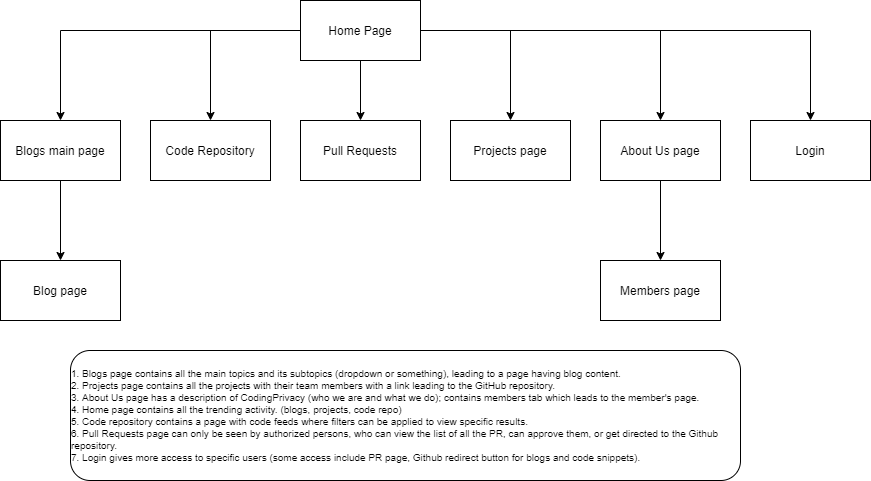

The diagram above was exported from draw.io. Its source (the exported page's mxGraphModel, read from the mxfile embedded in the PNG):
<mxGraphModel dx="868" dy="459" grid="1" gridSize="10" guides="1" tooltips="1" connect="1" arrows="1" fold="1" page="1" pageScale="1" pageWidth="850" pageHeight="1100" math="0" shadow="0">
  <root>
    <mxCell id="0" />
    <mxCell id="1" parent="0" />
    <mxCell id="UR1Cuo38o8wJSTKHY1Jg-7" style="edgeStyle=orthogonalEdgeStyle;rounded=0;orthogonalLoop=1;jettySize=auto;html=1;" edge="1" parent="1" source="UR1Cuo38o8wJSTKHY1Jg-1" target="UR1Cuo38o8wJSTKHY1Jg-2">
      <mxGeometry relative="1" as="geometry" />
    </mxCell>
    <mxCell id="UR1Cuo38o8wJSTKHY1Jg-8" style="edgeStyle=orthogonalEdgeStyle;rounded=0;orthogonalLoop=1;jettySize=auto;html=1;" edge="1" parent="1" source="UR1Cuo38o8wJSTKHY1Jg-1" target="UR1Cuo38o8wJSTKHY1Jg-3">
      <mxGeometry relative="1" as="geometry" />
    </mxCell>
    <mxCell id="UR1Cuo38o8wJSTKHY1Jg-9" style="edgeStyle=orthogonalEdgeStyle;rounded=0;orthogonalLoop=1;jettySize=auto;html=1;entryX=0.5;entryY=0;entryDx=0;entryDy=0;" edge="1" parent="1" source="UR1Cuo38o8wJSTKHY1Jg-1" target="UR1Cuo38o8wJSTKHY1Jg-4">
      <mxGeometry relative="1" as="geometry" />
    </mxCell>
    <mxCell id="UR1Cuo38o8wJSTKHY1Jg-10" style="edgeStyle=orthogonalEdgeStyle;rounded=0;orthogonalLoop=1;jettySize=auto;html=1;entryX=0.5;entryY=0;entryDx=0;entryDy=0;" edge="1" parent="1" source="UR1Cuo38o8wJSTKHY1Jg-1" target="UR1Cuo38o8wJSTKHY1Jg-6">
      <mxGeometry relative="1" as="geometry" />
    </mxCell>
    <mxCell id="UR1Cuo38o8wJSTKHY1Jg-11" style="edgeStyle=orthogonalEdgeStyle;rounded=0;orthogonalLoop=1;jettySize=auto;html=1;" edge="1" parent="1" source="UR1Cuo38o8wJSTKHY1Jg-1" target="UR1Cuo38o8wJSTKHY1Jg-5">
      <mxGeometry relative="1" as="geometry" />
    </mxCell>
    <mxCell id="UR1Cuo38o8wJSTKHY1Jg-19" style="edgeStyle=orthogonalEdgeStyle;rounded=0;orthogonalLoop=1;jettySize=auto;html=1;" edge="1" parent="1" source="UR1Cuo38o8wJSTKHY1Jg-1" target="UR1Cuo38o8wJSTKHY1Jg-18">
      <mxGeometry relative="1" as="geometry" />
    </mxCell>
    <mxCell id="UR1Cuo38o8wJSTKHY1Jg-1" value="Home Page" style="rounded=0;whiteSpace=wrap;html=1;" vertex="1" parent="1">
      <mxGeometry x="320" y="80" width="120" height="60" as="geometry" />
    </mxCell>
    <mxCell id="UR1Cuo38o8wJSTKHY1Jg-17" value="" style="edgeStyle=orthogonalEdgeStyle;rounded=0;orthogonalLoop=1;jettySize=auto;html=1;" edge="1" parent="1" source="UR1Cuo38o8wJSTKHY1Jg-2" target="UR1Cuo38o8wJSTKHY1Jg-16">
      <mxGeometry relative="1" as="geometry" />
    </mxCell>
    <mxCell id="UR1Cuo38o8wJSTKHY1Jg-2" value="Blogs main page" style="rounded=0;whiteSpace=wrap;html=1;" vertex="1" parent="1">
      <mxGeometry x="20" y="200" width="120" height="60" as="geometry" />
    </mxCell>
    <mxCell id="UR1Cuo38o8wJSTKHY1Jg-3" value="Code Repository" style="rounded=0;whiteSpace=wrap;html=1;" vertex="1" parent="1">
      <mxGeometry x="170" y="200" width="120" height="60" as="geometry" />
    </mxCell>
    <mxCell id="UR1Cuo38o8wJSTKHY1Jg-4" value="Pull Requests" style="rounded=0;whiteSpace=wrap;html=1;" vertex="1" parent="1">
      <mxGeometry x="320" y="200" width="120" height="60" as="geometry" />
    </mxCell>
    <mxCell id="UR1Cuo38o8wJSTKHY1Jg-5" value="Projects page" style="rounded=0;whiteSpace=wrap;html=1;" vertex="1" parent="1">
      <mxGeometry x="470" y="200" width="120" height="60" as="geometry" />
    </mxCell>
    <mxCell id="UR1Cuo38o8wJSTKHY1Jg-13" value="" style="edgeStyle=orthogonalEdgeStyle;rounded=0;orthogonalLoop=1;jettySize=auto;html=1;" edge="1" parent="1" source="UR1Cuo38o8wJSTKHY1Jg-6" target="UR1Cuo38o8wJSTKHY1Jg-12">
      <mxGeometry relative="1" as="geometry" />
    </mxCell>
    <mxCell id="UR1Cuo38o8wJSTKHY1Jg-6" value="About Us page" style="rounded=0;whiteSpace=wrap;html=1;" vertex="1" parent="1">
      <mxGeometry x="620" y="200" width="120" height="60" as="geometry" />
    </mxCell>
    <mxCell id="UR1Cuo38o8wJSTKHY1Jg-12" value="Members page" style="rounded=0;whiteSpace=wrap;html=1;" vertex="1" parent="1">
      <mxGeometry x="620" y="340" width="120" height="60" as="geometry" />
    </mxCell>
    <mxCell id="UR1Cuo38o8wJSTKHY1Jg-14" value="&lt;div style=&quot;text-align: left ; font-size: 10px&quot;&gt;&lt;font style=&quot;font-size: 10px&quot;&gt;1. Blogs page contains all the main topics and its subtopics (dropdown or something), leading to a page having blog content.&amp;nbsp;&lt;/font&gt;&lt;/div&gt;&lt;font style=&quot;font-size: 10px&quot;&gt;&lt;div style=&quot;text-align: left&quot;&gt;&lt;span&gt;2. Projects page contains all the projects with their team members with a link leading to the GitHub repository.&amp;nbsp;&lt;/span&gt;&lt;/div&gt;&lt;div style=&quot;text-align: left&quot;&gt;&lt;span&gt;3. About Us page has a description of CodingPrivacy (who we are and what we do); contains members tab which leads to the member's page.&amp;nbsp;&lt;/span&gt;&lt;/div&gt;&lt;div style=&quot;text-align: left&quot;&gt;&lt;span&gt;4. Home page contains all the trending activity. (blogs, projects, code repo)&lt;/span&gt;&lt;/div&gt;&lt;div style=&quot;text-align: left&quot;&gt;&lt;span&gt;5. Code repository contains a page with code feeds where filters can be applied to view specific results.&lt;/span&gt;&lt;/div&gt;&lt;div style=&quot;text-align: left&quot;&gt;6. Pull Requests page can only be seen by authorized persons, who can view the list of all the PR, can approve them, or get directed to the Github repository.&amp;nbsp;&lt;/div&gt;&lt;div style=&quot;text-align: left&quot;&gt;7. Login gives more access to specific users (some access include PR page, Github redirect button for blogs and code snippets).&lt;/div&gt;&lt;/font&gt;" style="rounded=1;whiteSpace=wrap;html=1;" vertex="1" parent="1">
      <mxGeometry x="90" y="430" width="670" height="130" as="geometry" />
    </mxCell>
    <mxCell id="UR1Cuo38o8wJSTKHY1Jg-16" value="Blog page" style="rounded=0;whiteSpace=wrap;html=1;" vertex="1" parent="1">
      <mxGeometry x="20" y="340" width="120" height="60" as="geometry" />
    </mxCell>
    <mxCell id="UR1Cuo38o8wJSTKHY1Jg-18" value="Login" style="rounded=0;whiteSpace=wrap;html=1;" vertex="1" parent="1">
      <mxGeometry x="770" y="200" width="120" height="60" as="geometry" />
    </mxCell>
  </root>
</mxGraphModel>